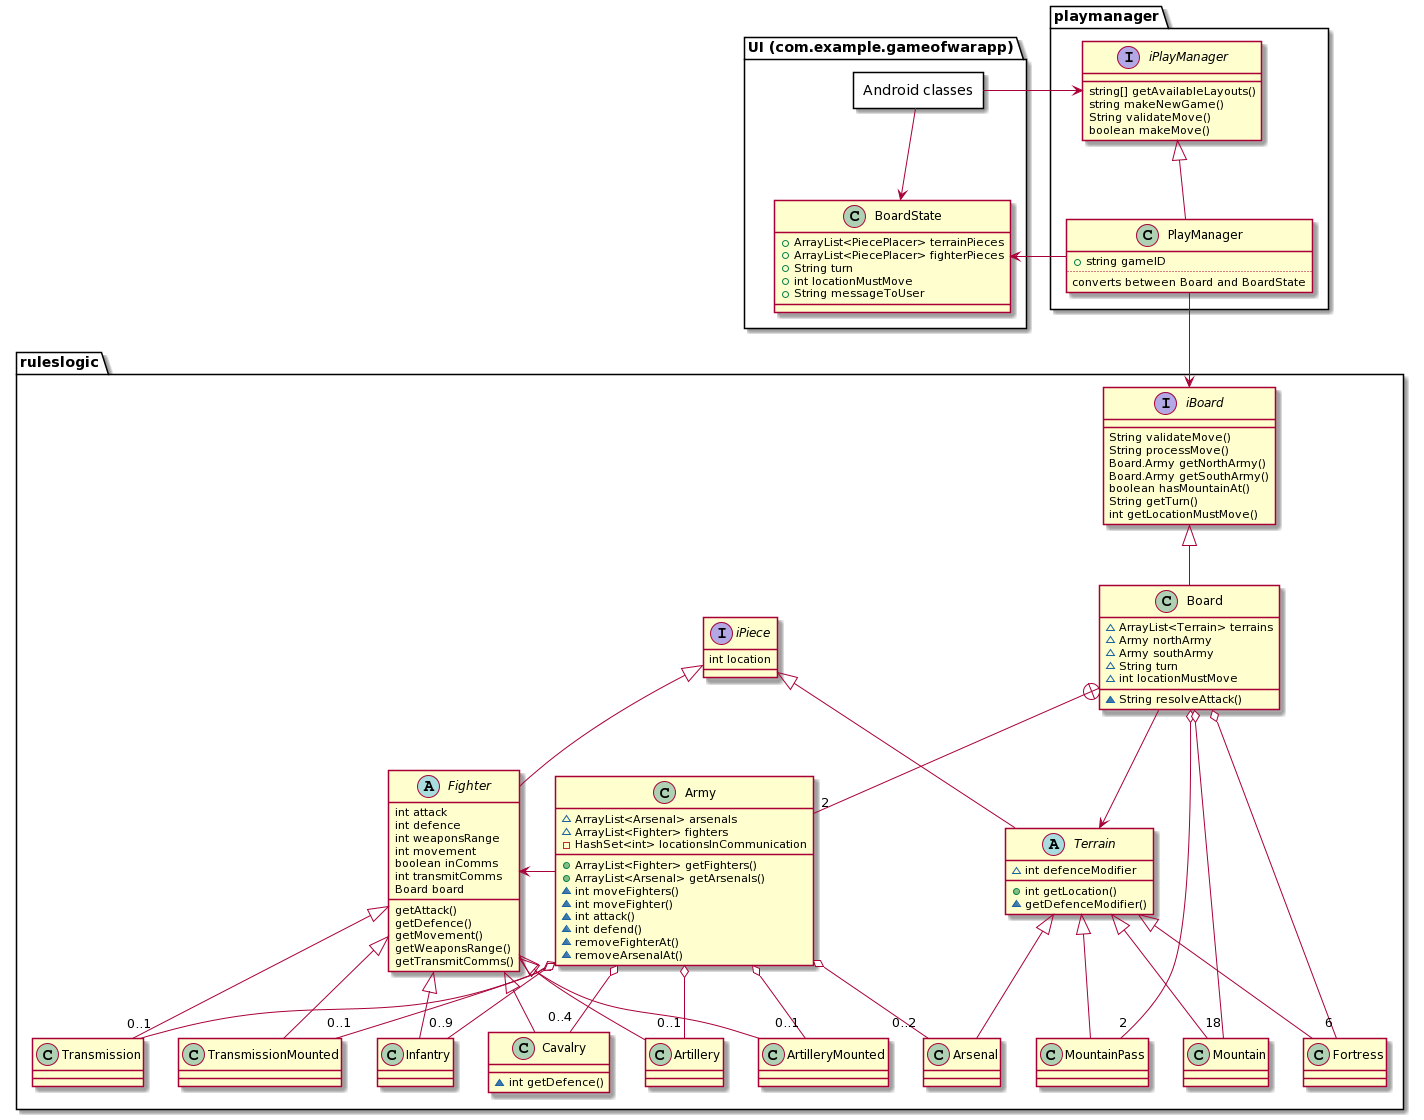

The diagram above was rendered by PlantUML. Its source (embedded in the PNG):
@startuml
package "UI (com.example.gameofwarapp)" {
    package "Android classes" as Android <<rectangle>> {
    }
    Android --> BoardState
    
}

class BoardState {
    + ArrayList<PiecePlacer> terrainPieces
    + ArrayList<PiecePlacer> fighterPieces
    + String turn
    + int locationMustMove
    + String messageToUser
}

package "playmanager" {
    iPlayManager <|-- PlayManager
}

interface iPlayManager {
    string[] getAvailableLayouts()
    string makeNewGame()
    String validateMove()
    boolean makeMove()
}

BoardState <- PlayManager
Android -> iPlayManager

class PlayManager {
    + string gameID
    ..
    converts between Board and BoardState
}

package "ruleslogic" {
    iBoard <|-- Board
    Board --> Terrain
    PlayManager --> iBoard

    Board +-- "2" Board.Army
    iPiece <|-- Terrain

    Fighter <|-- Transmission
    Fighter <|-- TransmissionMounted
    Fighter <|-- Infantry
    Fighter <|-- Cavalry
    Fighter <|-- Artillery
    Fighter <|-- ArtilleryMounted

    Board.Army o-- "0..1" Transmission
    Board.Army o-- "0..1" TransmissionMounted
    Board.Army o-- "0..9" Infantry
    Board.Army o-- "0..4" Cavalry
    Board.Army o-- "0..1" Artillery
    Board.Army o-- "0..1" ArtilleryMounted

    iPiece <|-- Fighter

    Board.Army o-- "0..2" Arsenal
    Board o-- "6" Fortress
    Board o-- "2" MountainPass
    Board o-- "18" Mountain

    Terrain <|-- Arsenal
    Terrain <|-- Fortress
    Terrain <|-- MountainPass
    Terrain <|-- Mountain 
}

interface iBoard {
    String validateMove()
    String processMove()
    Board.Army getNorthArmy()
    Board.Army getSouthArmy()
    boolean hasMountainAt()
    String getTurn()
    int getLocationMustMove()
}

class Board {
    ~ ArrayList<Terrain> terrains
    ~ Army northArmy
    ~ Army southArmy
    ~ String turn
    ~ int locationMustMove
    ~ String resolveAttack()
}

class Board.Army {
    ~ ArrayList<Arsenal> arsenals
    ~ ArrayList<Fighter> fighters
    - HashSet<int> locationsInCommunication
    + ArrayList<Fighter> getFighters()
    + ArrayList<Arsenal> getArsenals()
    ~ int moveFighters()
    ~ int moveFighter()
    ~ int attack()
    ~ int defend()
    ~ removeFighterAt()
    ~ removeArsenalAt()
}

interface iPiece {
    int location
}

abstract class Fighter {
    int attack
    int defence 
    int weaponsRange
    int movement
    boolean inComms
    int transmitComms 
    Board board
    getAttack()
    getDefence()
    getMovement()
    getWeaponsRange()
    getTransmitComms()    
}

Fighter <- Board.Army

abstract class Terrain {
    ~ int defenceModifier
    + int getLocation()
    ~ getDefenceModifier()
}

class Cavalry {
    ~ int getDefence()
}
@enduml